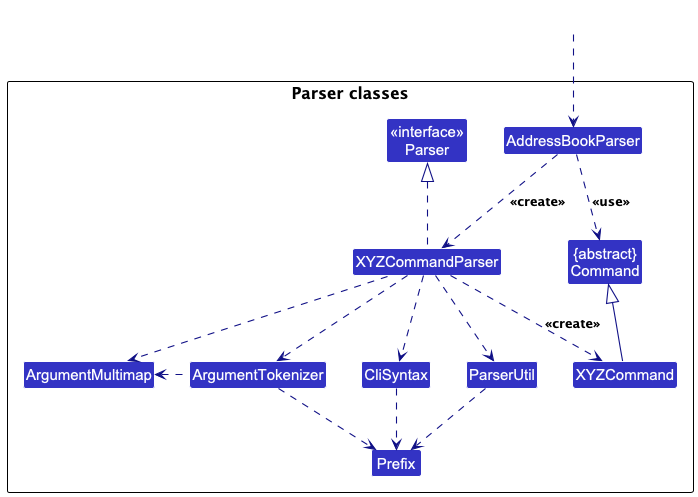

The diagram above was rendered by PlantUML. Its source (embedded in the PNG):
@startuml
!include style.puml
skinparam arrowThickness 1.1
skinparam arrowColor LOGIC_COLOR_T4
skinparam classBackgroundColor LOGIC_COLOR

package "Parser classes"{
Class "{abstract}\nCommand" as Command
Class XYZCommand
Class "<<interface>>\nParser" as Parser
Class AddressBookParser
Class XYZCommandParser
Class CliSyntax
Class ParserUtil
Class ArgumentMultimap
Class ArgumentTokenizer
Class Prefix
}

Class HiddenOutside #FFFFFF
HiddenOutside ..> AddressBookParser

AddressBookParser .down.> XYZCommandParser: <<create>>

XYZCommandParser ..> XYZCommand : <<create>>
AddressBookParser ..> Command : <<use>>
XYZCommandParser .up.|> Parser
XYZCommandParser ..> ArgumentMultimap
XYZCommandParser ..> ArgumentTokenizer
ArgumentTokenizer .left.> ArgumentMultimap
XYZCommandParser ..> CliSyntax
CliSyntax ..> Prefix
XYZCommandParser ..> ParserUtil
ParserUtil .down.> Prefix
ArgumentTokenizer .down.> Prefix
XYZCommand -up-|> Command
@enduml